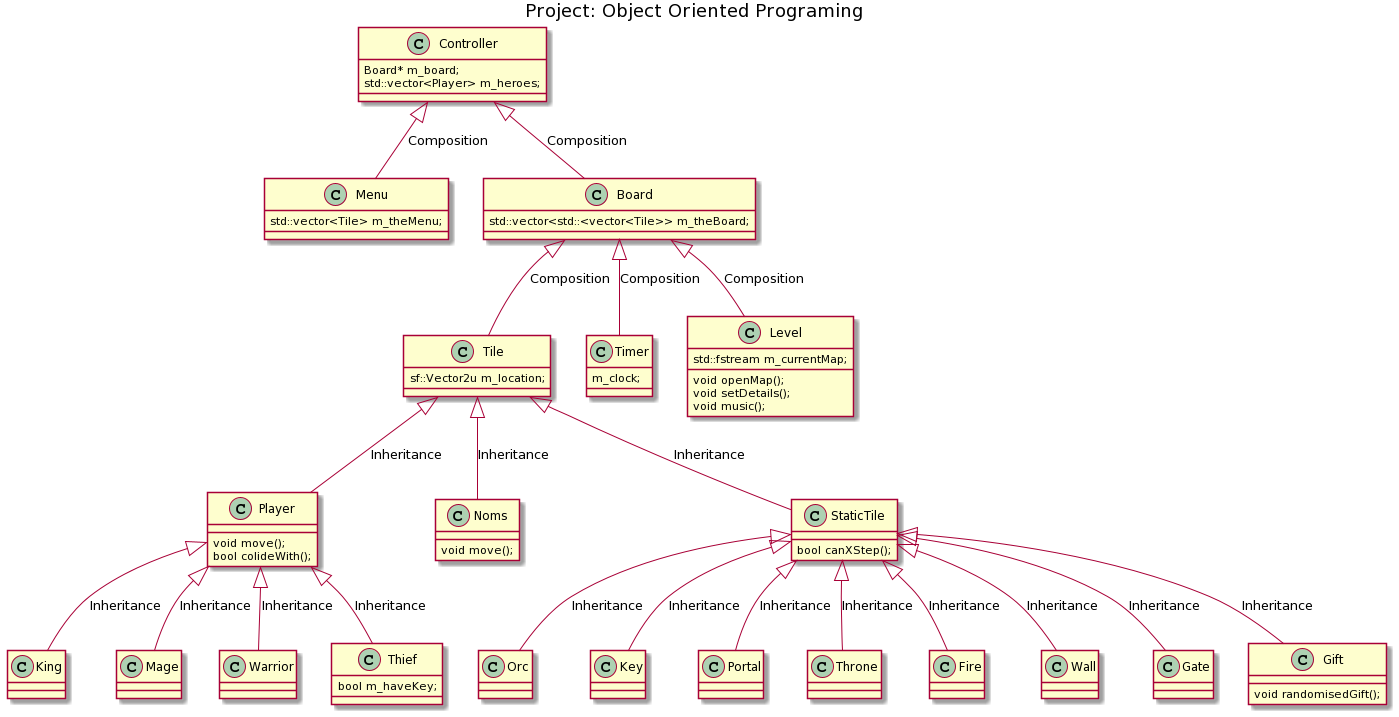

The diagram above was rendered by PlantUML. Its source (embedded in the PNG):
@startuml
title Project: Object Oriented Programing

class Controller{
Board* m_board;
std::vector<Player> m_heroes;
}


class Tile{
sf::Vector2u m_location;
}

class Player{
void move();
bool colideWith();
}

class Noms{
void move();
}

class Timer{
m_clock;
}

class Menu{
std::vector<Tile> m_theMenu;
}

class Board{
std::vector<std::<vector<Tile>> m_theBoard;
}

class StaticTile{
bool canXStep();
}


class Level{
void openMap();
void setDetails();
void music();
std::fstream m_currentMap;
}


class King
class Mage
class Warrior
class Thief{
bool m_haveKey;
}
class Orc
class Key
class Portal
class Throne
class Fire
class Wall
class Gate
class Gift{
void randomisedGift();
}



Controller<|-down- Board: Composition
Board<|-down- Timer: Composition
Board<|-down- Level: Composition
Controller<|-down- Menu: Composition
Board <|-down- Tile: Composition


Tile <|-down- Player: Inheritance
Tile <|-down- Noms: Inheritance
Tile <|-down- StaticTile: Inheritance

Player <|-down- King: Inheritance
Player <|-down- Mage: Inheritance
Player <|-down- Warrior: Inheritance
Player <|-down- Thief: Inheritance

StaticTile <|-down- Orc: Inheritance
StaticTile <|-down- Key: Inheritance
StaticTile <|-down- Portal: Inheritance
StaticTile <|-down- Throne: Inheritance
StaticTile <|-down- Fire: Inheritance
StaticTile <|-down- Wall: Inheritance
StaticTile <|-down- Gate: Inheritance
StaticTile <|-down- Gift: Inheritance
@enduml